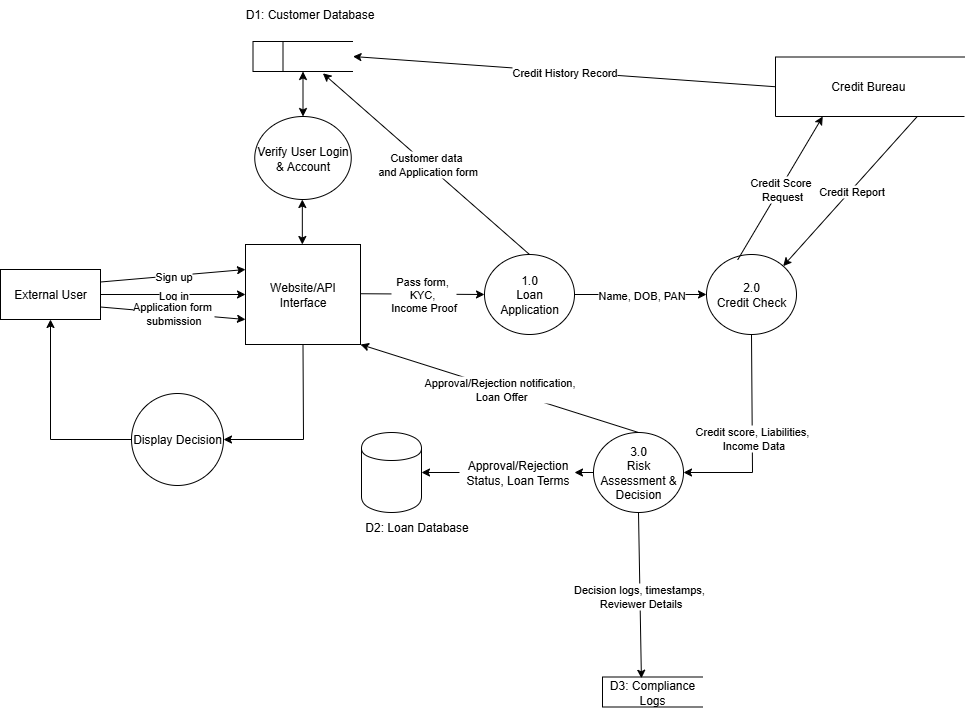

The diagram above was exported from draw.io. Its source (the exported page's mxGraphModel, read from the mxfile embedded in the PNG):
<mxGraphModel dx="1342" dy="822" grid="1" gridSize="23" guides="1" tooltips="1" connect="1" arrows="1" fold="1" page="1" pageScale="1" pageWidth="1100" pageHeight="850" math="0" shadow="0">
  <root>
    <mxCell id="0" />
    <mxCell id="1" parent="0" />
    <mxCell id="7_8rLw5aF-Jyfh6KW0Nu-48" value="External User" style="html=1;dashed=0;whiteSpace=wrap;" parent="1" vertex="1">
      <mxGeometry x="30" y="320" width="100" height="50" as="geometry" />
    </mxCell>
    <mxCell id="3n67R_REX1T6jXcw6Pn7-1" value="" style="endArrow=classic;html=1;rounded=0;exitX=1;exitY=0.25;exitDx=0;exitDy=0;entryX=0;entryY=0.25;entryDx=0;entryDy=0;" edge="1" parent="1" source="7_8rLw5aF-Jyfh6KW0Nu-48" target="3n67R_REX1T6jXcw6Pn7-7">
      <mxGeometry relative="1" as="geometry">
        <mxPoint x="345" y="276" as="sourcePoint" />
        <mxPoint x="230" y="115" as="targetPoint" />
      </mxGeometry>
    </mxCell>
    <mxCell id="3n67R_REX1T6jXcw6Pn7-2" value="Sign up" style="edgeLabel;resizable=0;html=1;;align=center;verticalAlign=middle;" connectable="0" vertex="1" parent="3n67R_REX1T6jXcw6Pn7-1">
      <mxGeometry relative="1" as="geometry" />
    </mxCell>
    <mxCell id="3n67R_REX1T6jXcw6Pn7-3" value="" style="endArrow=classic;html=1;rounded=0;exitX=1;exitY=0.5;exitDx=0;exitDy=0;entryX=0;entryY=0.5;entryDx=0;entryDy=0;" edge="1" parent="1" source="7_8rLw5aF-Jyfh6KW0Nu-48" target="3n67R_REX1T6jXcw6Pn7-7">
      <mxGeometry relative="1" as="geometry">
        <mxPoint x="138" y="208" as="sourcePoint" />
        <mxPoint x="230" y="161" as="targetPoint" />
      </mxGeometry>
    </mxCell>
    <mxCell id="3n67R_REX1T6jXcw6Pn7-4" value="Log in" style="edgeLabel;resizable=0;html=1;;align=center;verticalAlign=middle;" connectable="0" vertex="1" parent="3n67R_REX1T6jXcw6Pn7-3">
      <mxGeometry relative="1" as="geometry" />
    </mxCell>
    <mxCell id="3n67R_REX1T6jXcw6Pn7-5" value="" style="endArrow=classic;html=1;rounded=0;exitX=1;exitY=0.75;exitDx=0;exitDy=0;entryX=0;entryY=0.75;entryDx=0;entryDy=0;" edge="1" parent="1" source="7_8rLw5aF-Jyfh6KW0Nu-48" target="3n67R_REX1T6jXcw6Pn7-7">
      <mxGeometry relative="1" as="geometry">
        <mxPoint x="138" y="250" as="sourcePoint" />
        <mxPoint x="230" y="230" as="targetPoint" />
      </mxGeometry>
    </mxCell>
    <mxCell id="3n67R_REX1T6jXcw6Pn7-6" value="Application form&amp;nbsp;&lt;div&gt;submission&lt;/div&gt;" style="edgeLabel;resizable=0;html=1;;align=center;verticalAlign=middle;" connectable="0" vertex="1" parent="3n67R_REX1T6jXcw6Pn7-5">
      <mxGeometry relative="1" as="geometry" />
    </mxCell>
    <mxCell id="3n67R_REX1T6jXcw6Pn7-7" value="Website/API Interface" style="html=1;dashed=0;whiteSpace=wrap;" vertex="1" parent="1">
      <mxGeometry x="275" y="295" width="115" height="100" as="geometry" />
    </mxCell>
    <mxCell id="3n67R_REX1T6jXcw6Pn7-8" value="" style="html=1;dashed=0;whiteSpace=wrap;shape=mxgraph.dfd.dataStoreID;align=left;spacingLeft=3;points=[[0,0],[0.5,0],[1,0],[0,0.5],[1,0.5],[0,1],[0.5,1],[1,1]];" vertex="1" parent="1">
      <mxGeometry x="282.5" y="92" width="100" height="30" as="geometry" />
    </mxCell>
    <mxCell id="3n67R_REX1T6jXcw6Pn7-9" value="D1: Customer Database" style="text;html=1;align=center;verticalAlign=middle;resizable=0;points=[];autosize=1;strokeColor=none;fillColor=none;" vertex="1" parent="1">
      <mxGeometry x="264" y="50" width="150" height="30" as="geometry" />
    </mxCell>
    <mxCell id="3n67R_REX1T6jXcw6Pn7-10" value="Verify User Login &amp;amp; Account" style="shape=ellipse;html=1;dashed=0;whiteSpace=wrap;perimeter=ellipsePerimeter;" vertex="1" parent="1">
      <mxGeometry x="284.25" y="167" width="96.5" height="83" as="geometry" />
    </mxCell>
    <mxCell id="3n67R_REX1T6jXcw6Pn7-11" value="" style="endArrow=classic;startArrow=classic;html=1;rounded=0;exitX=0.5;exitY=0;exitDx=0;exitDy=0;entryX=0.5;entryY=1;entryDx=0;entryDy=0;" edge="1" parent="1" source="3n67R_REX1T6jXcw6Pn7-10" target="3n67R_REX1T6jXcw6Pn7-8">
      <mxGeometry width="50" height="50" relative="1" as="geometry">
        <mxPoint x="391" y="185" as="sourcePoint" />
        <mxPoint x="391" y="115" as="targetPoint" />
      </mxGeometry>
    </mxCell>
    <mxCell id="3n67R_REX1T6jXcw6Pn7-12" value="" style="endArrow=classic;startArrow=classic;html=1;rounded=0;exitX=0.5;exitY=0;exitDx=0;exitDy=0;entryX=0.5;entryY=1;entryDx=0;entryDy=0;" edge="1" parent="1">
      <mxGeometry width="50" height="50" relative="1" as="geometry">
        <mxPoint x="331.83" y="295" as="sourcePoint" />
        <mxPoint x="331.83" y="250" as="targetPoint" />
      </mxGeometry>
    </mxCell>
    <mxCell id="3n67R_REX1T6jXcw6Pn7-13" value="Display Decision" style="shape=ellipse;html=1;dashed=0;whiteSpace=wrap;perimeter=ellipsePerimeter;" vertex="1" parent="1">
      <mxGeometry x="161" y="444" width="92" height="92" as="geometry" />
    </mxCell>
    <mxCell id="3n67R_REX1T6jXcw6Pn7-14" value="" style="endArrow=classic;html=1;rounded=0;entryX=1;entryY=0.5;entryDx=0;entryDy=0;exitX=0.5;exitY=1;exitDx=0;exitDy=0;" edge="1" parent="1" source="3n67R_REX1T6jXcw6Pn7-7" target="3n67R_REX1T6jXcw6Pn7-13">
      <mxGeometry width="50" height="50" relative="1" as="geometry">
        <mxPoint x="264" y="536" as="sourcePoint" />
        <mxPoint x="314" y="486" as="targetPoint" />
        <Array as="points">
          <mxPoint x="333" y="490" />
        </Array>
      </mxGeometry>
    </mxCell>
    <mxCell id="3n67R_REX1T6jXcw6Pn7-15" value="" style="endArrow=classic;html=1;rounded=0;entryX=0.5;entryY=1;entryDx=0;entryDy=0;exitX=0;exitY=0.5;exitDx=0;exitDy=0;" edge="1" parent="1" source="3n67R_REX1T6jXcw6Pn7-13" target="7_8rLw5aF-Jyfh6KW0Nu-48">
      <mxGeometry width="50" height="50" relative="1" as="geometry">
        <mxPoint x="55" y="475" as="sourcePoint" />
        <mxPoint x="105" y="425" as="targetPoint" />
        <Array as="points">
          <mxPoint x="80" y="490" />
        </Array>
      </mxGeometry>
    </mxCell>
    <mxCell id="7_8rLw5aF-Jyfh6KW0Nu-50" value="1.0&lt;div&gt;Loan Application&lt;/div&gt;" style="shape=ellipse;html=1;dashed=0;whiteSpace=wrap;perimeter=ellipsePerimeter;" parent="1" vertex="1">
      <mxGeometry x="514" y="305" width="90" height="80" as="geometry" />
    </mxCell>
    <mxCell id="3n67R_REX1T6jXcw6Pn7-17" value="" style="endArrow=classic;html=1;rounded=0;exitX=1;exitY=0.25;exitDx=0;exitDy=0;entryX=0;entryY=0.5;entryDx=0;entryDy=0;" edge="1" parent="1" target="7_8rLw5aF-Jyfh6KW0Nu-50">
      <mxGeometry relative="1" as="geometry">
        <mxPoint x="390" y="344.23" as="sourcePoint" />
        <mxPoint x="483" y="345" as="targetPoint" />
      </mxGeometry>
    </mxCell>
    <mxCell id="3n67R_REX1T6jXcw6Pn7-18" value="Pass form,&amp;nbsp;&lt;div&gt;KYC,&amp;nbsp;&lt;div&gt;Income Proof&lt;/div&gt;&lt;/div&gt;" style="edgeLabel;resizable=0;html=1;;align=center;verticalAlign=middle;" connectable="0" vertex="1" parent="3n67R_REX1T6jXcw6Pn7-17">
      <mxGeometry relative="1" as="geometry">
        <mxPoint x="1" as="offset" />
      </mxGeometry>
    </mxCell>
    <mxCell id="3n67R_REX1T6jXcw6Pn7-19" value="" style="endArrow=classic;html=1;rounded=0;exitX=0.5;exitY=0;exitDx=0;exitDy=0;entryX=0.699;entryY=1.061;entryDx=0;entryDy=0;entryPerimeter=0;" edge="1" parent="1" source="7_8rLw5aF-Jyfh6KW0Nu-50" target="3n67R_REX1T6jXcw6Pn7-8">
      <mxGeometry relative="1" as="geometry">
        <mxPoint x="230" y="335" as="sourcePoint" />
        <mxPoint x="375" y="322" as="targetPoint" />
      </mxGeometry>
    </mxCell>
    <mxCell id="3n67R_REX1T6jXcw6Pn7-20" value="Customer data&amp;nbsp;&lt;div&gt;and Application form&lt;/div&gt;" style="edgeLabel;resizable=0;html=1;;align=center;verticalAlign=middle;" connectable="0" vertex="1" parent="3n67R_REX1T6jXcw6Pn7-19">
      <mxGeometry relative="1" as="geometry" />
    </mxCell>
    <mxCell id="7_8rLw5aF-Jyfh6KW0Nu-56" value="2.0&lt;div&gt;Credit Check&lt;/div&gt;" style="shape=ellipse;html=1;dashed=0;whiteSpace=wrap;perimeter=ellipsePerimeter;" parent="1" vertex="1">
      <mxGeometry x="736" y="305" width="90" height="80" as="geometry" />
    </mxCell>
    <mxCell id="3n67R_REX1T6jXcw6Pn7-21" value="" style="endArrow=classic;html=1;rounded=0;exitX=1;exitY=0.5;exitDx=0;exitDy=0;entryX=0;entryY=0.5;entryDx=0;entryDy=0;" edge="1" parent="1" source="7_8rLw5aF-Jyfh6KW0Nu-50" target="7_8rLw5aF-Jyfh6KW0Nu-56">
      <mxGeometry relative="1" as="geometry">
        <mxPoint x="552" y="381" as="sourcePoint" />
        <mxPoint x="697" y="368" as="targetPoint" />
      </mxGeometry>
    </mxCell>
    <mxCell id="3n67R_REX1T6jXcw6Pn7-22" value="Name, DOB, PAN" style="edgeLabel;resizable=0;html=1;;align=center;verticalAlign=middle;" connectable="0" vertex="1" parent="3n67R_REX1T6jXcw6Pn7-21">
      <mxGeometry relative="1" as="geometry" />
    </mxCell>
    <mxCell id="3n67R_REX1T6jXcw6Pn7-23" value="Credit Bureau&amp;nbsp;" style="html=1;dashed=0;whiteSpace=wrap;shape=partialRectangle;right=0;" vertex="1" parent="1">
      <mxGeometry x="805" y="107.5" width="189" height="59.5" as="geometry" />
    </mxCell>
    <mxCell id="3n67R_REX1T6jXcw6Pn7-25" value="" style="endArrow=classic;html=1;rounded=0;exitX=0.347;exitY=0.066;exitDx=0;exitDy=0;entryX=0.25;entryY=1;entryDx=0;entryDy=0;exitPerimeter=0;" edge="1" parent="1" source="7_8rLw5aF-Jyfh6KW0Nu-56" target="3n67R_REX1T6jXcw6Pn7-23">
      <mxGeometry relative="1" as="geometry">
        <mxPoint x="759" y="305" as="sourcePoint" />
        <mxPoint x="759" y="223.5" as="targetPoint" />
      </mxGeometry>
    </mxCell>
    <mxCell id="3n67R_REX1T6jXcw6Pn7-26" value="Credit Score&lt;div&gt;&amp;nbsp;Request&lt;/div&gt;" style="edgeLabel;resizable=0;html=1;;align=center;verticalAlign=middle;" connectable="0" vertex="1" parent="3n67R_REX1T6jXcw6Pn7-25">
      <mxGeometry relative="1" as="geometry" />
    </mxCell>
    <mxCell id="3n67R_REX1T6jXcw6Pn7-27" value="" style="endArrow=classic;html=1;rounded=0;exitX=0.75;exitY=1;exitDx=0;exitDy=0;entryX=1;entryY=0;entryDx=0;entryDy=0;" edge="1" parent="1" source="3n67R_REX1T6jXcw6Pn7-23" target="7_8rLw5aF-Jyfh6KW0Nu-56">
      <mxGeometry relative="1" as="geometry">
        <mxPoint x="874" y="263" as="sourcePoint" />
        <mxPoint x="1019" y="250" as="targetPoint" />
      </mxGeometry>
    </mxCell>
    <mxCell id="3n67R_REX1T6jXcw6Pn7-28" value="Credit Report" style="edgeLabel;resizable=0;html=1;;align=center;verticalAlign=middle;" connectable="0" vertex="1" parent="3n67R_REX1T6jXcw6Pn7-27">
      <mxGeometry relative="1" as="geometry" />
    </mxCell>
    <mxCell id="3n67R_REX1T6jXcw6Pn7-29" value="" style="endArrow=classic;html=1;rounded=0;exitX=0;exitY=0.5;exitDx=0;exitDy=0;entryX=1;entryY=0.5;entryDx=0;entryDy=0;" edge="1" parent="1" source="3n67R_REX1T6jXcw6Pn7-23" target="3n67R_REX1T6jXcw6Pn7-8">
      <mxGeometry relative="1" as="geometry">
        <mxPoint x="550" y="178.5" as="sourcePoint" />
        <mxPoint x="542" y="92" as="targetPoint" />
      </mxGeometry>
    </mxCell>
    <mxCell id="3n67R_REX1T6jXcw6Pn7-30" value="Credit History Record" style="edgeLabel;resizable=0;html=1;;align=center;verticalAlign=middle;" connectable="0" vertex="1" parent="3n67R_REX1T6jXcw6Pn7-29">
      <mxGeometry relative="1" as="geometry" />
    </mxCell>
    <mxCell id="7_8rLw5aF-Jyfh6KW0Nu-58" value="3.0&lt;div&gt;Risk Assessment &amp;amp; Decision&lt;/div&gt;" style="shape=ellipse;html=1;dashed=0;whiteSpace=wrap;perimeter=ellipsePerimeter;" parent="1" vertex="1">
      <mxGeometry x="623" y="483" width="90" height="80" as="geometry" />
    </mxCell>
    <mxCell id="3n67R_REX1T6jXcw6Pn7-31" value="" style="endArrow=classic;html=1;rounded=0;exitX=0.5;exitY=1;exitDx=0;exitDy=0;" edge="1" parent="1" source="7_8rLw5aF-Jyfh6KW0Nu-56">
      <mxGeometry relative="1" as="geometry">
        <mxPoint x="493" y="536" as="sourcePoint" />
        <mxPoint x="713" y="523" as="targetPoint" />
        <Array as="points">
          <mxPoint x="782" y="523" />
        </Array>
      </mxGeometry>
    </mxCell>
    <mxCell id="3n67R_REX1T6jXcw6Pn7-32" value="Credit score, Liabilities,&amp;nbsp;&lt;div&gt;Income Data&lt;/div&gt;" style="edgeLabel;resizable=0;html=1;;align=center;verticalAlign=middle;" connectable="0" vertex="1" parent="3n67R_REX1T6jXcw6Pn7-31">
      <mxGeometry relative="1" as="geometry" />
    </mxCell>
    <mxCell id="3n67R_REX1T6jXcw6Pn7-33" value="" style="shape=cylinder;whiteSpace=wrap;html=1;boundedLbl=1;backgroundOutline=1;" vertex="1" parent="1">
      <mxGeometry x="391" y="483" width="60" height="80" as="geometry" />
    </mxCell>
    <mxCell id="3n67R_REX1T6jXcw6Pn7-34" value="D2: Loan Database" style="text;html=1;align=center;verticalAlign=middle;resizable=0;points=[];autosize=1;strokeColor=none;fillColor=none;" vertex="1" parent="1">
      <mxGeometry x="380.75" y="563" width="130" height="30" as="geometry" />
    </mxCell>
    <mxCell id="3n67R_REX1T6jXcw6Pn7-35" value="" style="endArrow=classic;html=1;rounded=0;exitX=0;exitY=0.5;exitDx=0;exitDy=0;" edge="1" parent="1" source="7_8rLw5aF-Jyfh6KW0Nu-69" target="3n67R_REX1T6jXcw6Pn7-33">
      <mxGeometry relative="1" as="geometry">
        <mxPoint x="528" y="483" as="sourcePoint" />
        <mxPoint x="460" y="621" as="targetPoint" />
        <Array as="points" />
      </mxGeometry>
    </mxCell>
    <mxCell id="3n67R_REX1T6jXcw6Pn7-37" value="D3: Compliance Logs" style="html=1;dashed=0;whiteSpace=wrap;shape=partialRectangle;right=0;" vertex="1" parent="1">
      <mxGeometry x="632" y="727.5" width="100" height="30" as="geometry" />
    </mxCell>
    <mxCell id="3n67R_REX1T6jXcw6Pn7-38" value="" style="endArrow=classic;html=1;rounded=0;exitX=0.5;exitY=1;exitDx=0;exitDy=0;entryX=0.389;entryY=0.042;entryDx=0;entryDy=0;entryPerimeter=0;" edge="1" parent="1" target="3n67R_REX1T6jXcw6Pn7-37" source="7_8rLw5aF-Jyfh6KW0Nu-58">
      <mxGeometry relative="1" as="geometry">
        <mxPoint x="476" y="563" as="sourcePoint" />
        <mxPoint x="667" y="736" as="targetPoint" />
      </mxGeometry>
    </mxCell>
    <mxCell id="3n67R_REX1T6jXcw6Pn7-39" value="Decision logs, timestamps,&amp;nbsp;&lt;div&gt;Reviewer Details&lt;/div&gt;" style="edgeLabel;resizable=0;html=1;;align=center;verticalAlign=middle;" connectable="0" vertex="1" parent="3n67R_REX1T6jXcw6Pn7-38">
      <mxGeometry relative="1" as="geometry" />
    </mxCell>
    <mxCell id="3n67R_REX1T6jXcw6Pn7-40" value="" style="endArrow=classic;html=1;rounded=0;exitX=0.5;exitY=0;exitDx=0;exitDy=0;entryX=1;entryY=1;entryDx=0;entryDy=0;" edge="1" parent="1" source="7_8rLw5aF-Jyfh6KW0Nu-58" target="3n67R_REX1T6jXcw6Pn7-7">
      <mxGeometry relative="1" as="geometry">
        <mxPoint x="346" y="697" as="sourcePoint" />
        <mxPoint x="67.99999999999977" y="609" as="targetPoint" />
      </mxGeometry>
    </mxCell>
    <mxCell id="3n67R_REX1T6jXcw6Pn7-41" value="Approval/Rejection notification,&lt;div&gt;&amp;nbsp;Loan Offer&lt;/div&gt;" style="edgeLabel;resizable=0;html=1;;align=center;verticalAlign=middle;" connectable="0" vertex="1" parent="3n67R_REX1T6jXcw6Pn7-40">
      <mxGeometry relative="1" as="geometry" />
    </mxCell>
    <mxCell id="3n67R_REX1T6jXcw6Pn7-42" value="" style="endArrow=classic;html=1;rounded=0;exitX=0;exitY=0.5;exitDx=0;exitDy=0;" edge="1" parent="1" source="7_8rLw5aF-Jyfh6KW0Nu-58" target="7_8rLw5aF-Jyfh6KW0Nu-69">
      <mxGeometry relative="1" as="geometry">
        <mxPoint x="623" y="523" as="sourcePoint" />
        <mxPoint x="474" y="523" as="targetPoint" />
        <Array as="points" />
      </mxGeometry>
    </mxCell>
    <mxCell id="7_8rLw5aF-Jyfh6KW0Nu-69" value="Approval/Rejection&lt;div&gt;Status, Loan Terms&lt;/div&gt;" style="text;html=1;align=center;verticalAlign=middle;resizable=0;points=[];autosize=1;strokeColor=none;fillColor=none;" parent="1" vertex="1">
      <mxGeometry x="489" y="500" width="115" height="46" as="geometry" />
    </mxCell>
  </root>
</mxGraphModel>